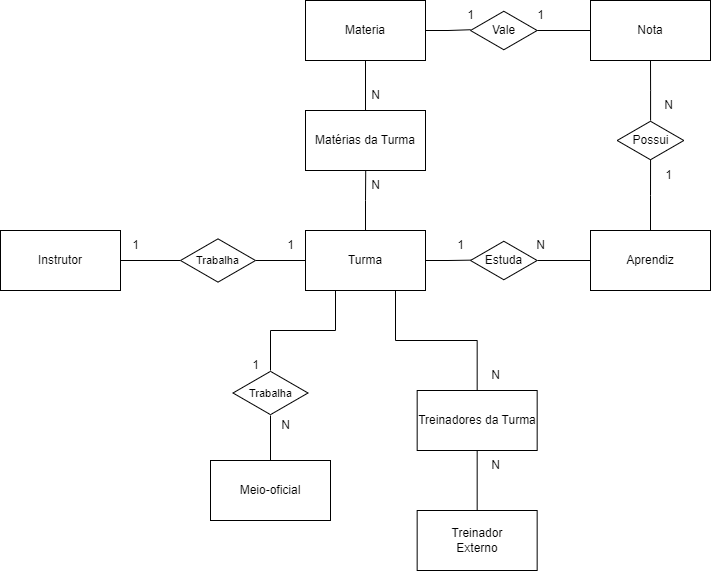

The diagram above was exported from draw.io. Its source (the exported page's mxGraphModel, read from the mxfile embedded in the PNG):
<mxGraphModel dx="1185" dy="662" grid="1" gridSize="10" guides="1" tooltips="1" connect="1" arrows="1" fold="1" page="1" pageScale="1" pageWidth="850" pageHeight="1100" math="0" shadow="0" extFonts="Permanent Marker^https://fonts.googleapis.com/css?family=Permanent+Marker">
  <root>
    <mxCell id="0" />
    <mxCell id="1" parent="0" />
    <UserObject label="Instrutor" treeRoot="1" id="givtUw0AN9xpdXZa5XSx-7">
      <mxCell style="whiteSpace=wrap;html=1;align=center;treeFolding=1;treeMoving=1;newEdgeStyle={&quot;edgeStyle&quot;:&quot;elbowEdgeStyle&quot;,&quot;startArrow&quot;:&quot;none&quot;,&quot;endArrow&quot;:&quot;none&quot;};" vertex="1" parent="1">
        <mxGeometry y="250" width="120" height="60" as="geometry" />
      </mxCell>
    </UserObject>
    <mxCell id="givtUw0AN9xpdXZa5XSx-53" style="edgeStyle=orthogonalEdgeStyle;rounded=0;orthogonalLoop=1;jettySize=auto;html=1;exitX=0.5;exitY=0;exitDx=0;exitDy=0;entryX=0.502;entryY=0.96;entryDx=0;entryDy=0;entryPerimeter=0;fontSize=11;startArrow=none;startFill=0;endArrow=none;endFill=0;" edge="1" parent="1" source="givtUw0AN9xpdXZa5XSx-10">
      <mxGeometry relative="1" as="geometry">
        <mxPoint x="365.21668" y="189.89999999999998" as="targetPoint" />
      </mxGeometry>
    </mxCell>
    <mxCell id="givtUw0AN9xpdXZa5XSx-58" style="edgeStyle=orthogonalEdgeStyle;rounded=0;orthogonalLoop=1;jettySize=auto;html=1;entryX=0.042;entryY=0.49;entryDx=0;entryDy=0;entryPerimeter=0;fontSize=11;startArrow=none;startFill=0;endArrow=none;endFill=0;" edge="1" parent="1" source="givtUw0AN9xpdXZa5XSx-10" target="givtUw0AN9xpdXZa5XSx-26">
      <mxGeometry relative="1" as="geometry" />
    </mxCell>
    <UserObject label="Turma" treeRoot="1" id="givtUw0AN9xpdXZa5XSx-10">
      <mxCell style="whiteSpace=wrap;html=1;align=center;treeFolding=1;treeMoving=1;newEdgeStyle={&quot;edgeStyle&quot;:&quot;elbowEdgeStyle&quot;,&quot;startArrow&quot;:&quot;none&quot;,&quot;endArrow&quot;:&quot;none&quot;};" vertex="1" parent="1">
        <mxGeometry x="305" y="250" width="120" height="60" as="geometry" />
      </mxCell>
    </UserObject>
    <mxCell id="givtUw0AN9xpdXZa5XSx-36" style="edgeStyle=orthogonalEdgeStyle;rounded=0;orthogonalLoop=1;jettySize=auto;html=1;entryX=0.501;entryY=0.972;entryDx=0;entryDy=0;entryPerimeter=0;startArrow=none;startFill=0;endArrow=none;endFill=0;" edge="1" parent="1" source="givtUw0AN9xpdXZa5XSx-11" target="givtUw0AN9xpdXZa5XSx-35">
      <mxGeometry relative="1" as="geometry" />
    </mxCell>
    <UserObject label="Aprendiz" treeRoot="1" id="givtUw0AN9xpdXZa5XSx-11">
      <mxCell style="whiteSpace=wrap;html=1;align=center;treeFolding=1;treeMoving=1;newEdgeStyle={&quot;edgeStyle&quot;:&quot;elbowEdgeStyle&quot;,&quot;startArrow&quot;:&quot;none&quot;,&quot;endArrow&quot;:&quot;none&quot;};" vertex="1" parent="1">
        <mxGeometry x="590" y="250" width="120" height="60" as="geometry" />
      </mxCell>
    </UserObject>
    <UserObject label="Nota" treeRoot="1" id="givtUw0AN9xpdXZa5XSx-13">
      <mxCell style="whiteSpace=wrap;html=1;align=center;treeFolding=1;treeMoving=1;newEdgeStyle={&quot;edgeStyle&quot;:&quot;elbowEdgeStyle&quot;,&quot;startArrow&quot;:&quot;none&quot;,&quot;endArrow&quot;:&quot;none&quot;};" vertex="1" parent="1">
        <mxGeometry x="590" y="20" width="120" height="60" as="geometry" />
      </mxCell>
    </UserObject>
    <mxCell id="givtUw0AN9xpdXZa5XSx-43" style="edgeStyle=orthogonalEdgeStyle;rounded=0;orthogonalLoop=1;jettySize=auto;html=1;entryX=0.001;entryY=0.481;entryDx=0;entryDy=0;entryPerimeter=0;startArrow=none;startFill=0;endArrow=none;endFill=0;" edge="1" parent="1" source="givtUw0AN9xpdXZa5XSx-20" target="givtUw0AN9xpdXZa5XSx-42">
      <mxGeometry relative="1" as="geometry" />
    </mxCell>
    <mxCell id="givtUw0AN9xpdXZa5XSx-76" style="edgeStyle=orthogonalEdgeStyle;rounded=0;orthogonalLoop=1;jettySize=auto;html=1;entryX=0.5;entryY=0;entryDx=0;entryDy=0;fontSize=11;startArrow=none;startFill=0;endArrow=none;endFill=0;" edge="1" parent="1" source="givtUw0AN9xpdXZa5XSx-20" target="givtUw0AN9xpdXZa5XSx-75">
      <mxGeometry relative="1" as="geometry" />
    </mxCell>
    <UserObject label="Materia" treeRoot="1" id="givtUw0AN9xpdXZa5XSx-20">
      <mxCell style="whiteSpace=wrap;html=1;align=center;treeFolding=1;treeMoving=1;newEdgeStyle={&quot;edgeStyle&quot;:&quot;elbowEdgeStyle&quot;,&quot;startArrow&quot;:&quot;none&quot;,&quot;endArrow&quot;:&quot;none&quot;};" vertex="1" parent="1">
        <mxGeometry x="305" y="20" width="120" height="60" as="geometry" />
      </mxCell>
    </UserObject>
    <mxCell id="givtUw0AN9xpdXZa5XSx-24" value="N" style="text;html=1;align=center;verticalAlign=middle;resizable=0;points=[];autosize=1;strokeColor=none;fillColor=none;" vertex="1" parent="1">
      <mxGeometry x="525" y="250" width="30" height="30" as="geometry" />
    </mxCell>
    <mxCell id="givtUw0AN9xpdXZa5XSx-57" style="edgeStyle=orthogonalEdgeStyle;rounded=0;orthogonalLoop=1;jettySize=auto;html=1;entryX=0;entryY=0.5;entryDx=0;entryDy=0;fontSize=11;startArrow=none;startFill=0;endArrow=none;endFill=0;" edge="1" parent="1" source="givtUw0AN9xpdXZa5XSx-26" target="givtUw0AN9xpdXZa5XSx-11">
      <mxGeometry relative="1" as="geometry" />
    </mxCell>
    <mxCell id="givtUw0AN9xpdXZa5XSx-26" value="Estuda" style="html=1;whiteSpace=wrap;aspect=fixed;shape=isoRectangle;" vertex="1" parent="1">
      <mxGeometry x="470" y="260" width="66.67" height="40" as="geometry" />
    </mxCell>
    <mxCell id="givtUw0AN9xpdXZa5XSx-31" value="1" style="text;html=1;align=center;verticalAlign=middle;resizable=0;points=[];autosize=1;strokeColor=none;fillColor=none;" vertex="1" parent="1">
      <mxGeometry x="445" y="250" width="30" height="30" as="geometry" />
    </mxCell>
    <mxCell id="givtUw0AN9xpdXZa5XSx-37" style="edgeStyle=orthogonalEdgeStyle;rounded=0;orthogonalLoop=1;jettySize=auto;html=1;entryX=0.5;entryY=1;entryDx=0;entryDy=0;startArrow=none;startFill=0;endArrow=none;endFill=0;" edge="1" parent="1" source="givtUw0AN9xpdXZa5XSx-35" target="givtUw0AN9xpdXZa5XSx-13">
      <mxGeometry relative="1" as="geometry" />
    </mxCell>
    <mxCell id="givtUw0AN9xpdXZa5XSx-35" value="Possui" style="html=1;whiteSpace=wrap;aspect=fixed;shape=isoRectangle;" vertex="1" parent="1">
      <mxGeometry x="616.66" y="140" width="66.67" height="40" as="geometry" />
    </mxCell>
    <mxCell id="givtUw0AN9xpdXZa5XSx-38" value="N" style="text;html=1;align=center;verticalAlign=middle;resizable=0;points=[];autosize=1;strokeColor=none;fillColor=none;" vertex="1" parent="1">
      <mxGeometry x="653.33" y="110" width="30" height="30" as="geometry" />
    </mxCell>
    <mxCell id="givtUw0AN9xpdXZa5XSx-39" value="1" style="text;html=1;align=center;verticalAlign=middle;resizable=0;points=[];autosize=1;strokeColor=none;fillColor=none;" vertex="1" parent="1">
      <mxGeometry x="653.33" y="180" width="30" height="30" as="geometry" />
    </mxCell>
    <mxCell id="givtUw0AN9xpdXZa5XSx-44" style="edgeStyle=orthogonalEdgeStyle;rounded=0;orthogonalLoop=1;jettySize=auto;html=1;entryX=0;entryY=0.5;entryDx=0;entryDy=0;startArrow=none;startFill=0;endArrow=none;endFill=0;" edge="1" parent="1" source="givtUw0AN9xpdXZa5XSx-42" target="givtUw0AN9xpdXZa5XSx-13">
      <mxGeometry relative="1" as="geometry" />
    </mxCell>
    <mxCell id="givtUw0AN9xpdXZa5XSx-42" value="Vale" style="html=1;whiteSpace=wrap;aspect=fixed;shape=isoRectangle;" vertex="1" parent="1">
      <mxGeometry x="470" y="30" width="66.67" height="40" as="geometry" />
    </mxCell>
    <mxCell id="givtUw0AN9xpdXZa5XSx-46" value="1" style="text;html=1;align=center;verticalAlign=middle;resizable=0;points=[];autosize=1;strokeColor=none;fillColor=none;" vertex="1" parent="1">
      <mxGeometry x="525" y="20" width="30" height="30" as="geometry" />
    </mxCell>
    <mxCell id="givtUw0AN9xpdXZa5XSx-47" value="1" style="text;html=1;align=center;verticalAlign=middle;resizable=0;points=[];autosize=1;strokeColor=none;fillColor=none;" vertex="1" parent="1">
      <mxGeometry x="455" y="20" width="30" height="30" as="geometry" />
    </mxCell>
    <mxCell id="givtUw0AN9xpdXZa5XSx-48" value="N" style="text;html=1;align=center;verticalAlign=middle;resizable=0;points=[];autosize=1;strokeColor=none;fillColor=none;" vertex="1" parent="1">
      <mxGeometry x="360" y="100" width="30" height="30" as="geometry" />
    </mxCell>
    <mxCell id="givtUw0AN9xpdXZa5XSx-52" value="N" style="text;html=1;align=center;verticalAlign=middle;resizable=0;points=[];autosize=1;strokeColor=none;fillColor=none;" vertex="1" parent="1">
      <mxGeometry x="360" y="190" width="30" height="30" as="geometry" />
    </mxCell>
    <mxCell id="givtUw0AN9xpdXZa5XSx-60" style="edgeStyle=orthogonalEdgeStyle;rounded=0;orthogonalLoop=1;jettySize=auto;html=1;entryX=0;entryY=0.5;entryDx=0;entryDy=0;fontSize=11;startArrow=none;startFill=0;endArrow=none;endFill=0;" edge="1" parent="1" source="givtUw0AN9xpdXZa5XSx-59" target="givtUw0AN9xpdXZa5XSx-10">
      <mxGeometry relative="1" as="geometry" />
    </mxCell>
    <mxCell id="givtUw0AN9xpdXZa5XSx-61" style="edgeStyle=orthogonalEdgeStyle;rounded=0;orthogonalLoop=1;jettySize=auto;html=1;entryX=1;entryY=0.5;entryDx=0;entryDy=0;fontSize=11;startArrow=none;startFill=0;endArrow=none;endFill=0;" edge="1" parent="1" source="givtUw0AN9xpdXZa5XSx-59" target="givtUw0AN9xpdXZa5XSx-7">
      <mxGeometry relative="1" as="geometry" />
    </mxCell>
    <mxCell id="givtUw0AN9xpdXZa5XSx-59" value="Trabalha" style="html=1;whiteSpace=wrap;aspect=fixed;shape=isoRectangle;fontSize=11;" vertex="1" parent="1">
      <mxGeometry x="180" y="257.5" width="75" height="45" as="geometry" />
    </mxCell>
    <mxCell id="givtUw0AN9xpdXZa5XSx-62" value="1" style="text;html=1;align=center;verticalAlign=middle;resizable=0;points=[];autosize=1;strokeColor=none;fillColor=none;" vertex="1" parent="1">
      <mxGeometry x="120" y="250" width="30" height="30" as="geometry" />
    </mxCell>
    <mxCell id="givtUw0AN9xpdXZa5XSx-63" value="1" style="text;html=1;align=center;verticalAlign=middle;resizable=0;points=[];autosize=1;strokeColor=none;fillColor=none;" vertex="1" parent="1">
      <mxGeometry x="275" y="250" width="30" height="30" as="geometry" />
    </mxCell>
    <UserObject label="Matérias da Turma" treeRoot="1" id="givtUw0AN9xpdXZa5XSx-75">
      <mxCell style="whiteSpace=wrap;html=1;align=center;treeFolding=1;treeMoving=1;newEdgeStyle={&quot;edgeStyle&quot;:&quot;elbowEdgeStyle&quot;,&quot;startArrow&quot;:&quot;none&quot;,&quot;endArrow&quot;:&quot;none&quot;};" vertex="1" parent="1">
        <mxGeometry x="305" y="130" width="120" height="60" as="geometry" />
      </mxCell>
    </UserObject>
    <mxCell id="givtUw0AN9xpdXZa5XSx-84" value="N" style="text;html=1;align=center;verticalAlign=middle;resizable=0;points=[];autosize=1;strokeColor=none;fillColor=none;" vertex="1" parent="1">
      <mxGeometry x="506.6700000000001" y="430" width="30" height="30" as="geometry" />
    </mxCell>
    <mxCell id="givtUw0AN9xpdXZa5XSx-85" value="" style="group" vertex="1" connectable="0" parent="1">
      <mxGeometry x="210" y="370" width="120" height="170" as="geometry" />
    </mxCell>
    <UserObject label="Meio-oficial" treeRoot="1" id="givtUw0AN9xpdXZa5XSx-8">
      <mxCell style="whiteSpace=wrap;html=1;align=center;treeFolding=1;treeMoving=1;newEdgeStyle={&quot;edgeStyle&quot;:&quot;elbowEdgeStyle&quot;,&quot;startArrow&quot;:&quot;none&quot;,&quot;endArrow&quot;:&quot;none&quot;};" vertex="1" parent="givtUw0AN9xpdXZa5XSx-85">
        <mxGeometry y="110" width="120" height="60" as="geometry" />
      </mxCell>
    </UserObject>
    <mxCell id="givtUw0AN9xpdXZa5XSx-66" value="Trabalha" style="html=1;whiteSpace=wrap;aspect=fixed;shape=isoRectangle;fontSize=11;" vertex="1" parent="givtUw0AN9xpdXZa5XSx-85">
      <mxGeometry x="22.5" y="20" width="75" height="45" as="geometry" />
    </mxCell>
    <mxCell id="givtUw0AN9xpdXZa5XSx-71" value="N" style="text;html=1;align=center;verticalAlign=middle;resizable=0;points=[];autosize=1;strokeColor=none;fillColor=none;" vertex="1" parent="givtUw0AN9xpdXZa5XSx-85">
      <mxGeometry x="60" y="60" width="30" height="30" as="geometry" />
    </mxCell>
    <mxCell id="givtUw0AN9xpdXZa5XSx-70" style="edgeStyle=orthogonalEdgeStyle;rounded=0;orthogonalLoop=1;jettySize=auto;html=1;entryX=0.5;entryY=0;entryDx=0;entryDy=0;fontSize=11;startArrow=none;startFill=0;endArrow=none;endFill=0;" edge="1" parent="givtUw0AN9xpdXZa5XSx-85" source="givtUw0AN9xpdXZa5XSx-66" target="givtUw0AN9xpdXZa5XSx-8">
      <mxGeometry relative="1" as="geometry" />
    </mxCell>
    <mxCell id="givtUw0AN9xpdXZa5XSx-72" value="1" style="text;html=1;align=center;verticalAlign=middle;resizable=0;points=[];autosize=1;strokeColor=none;fillColor=none;" vertex="1" parent="givtUw0AN9xpdXZa5XSx-85">
      <mxGeometry x="30" width="30" height="30" as="geometry" />
    </mxCell>
    <mxCell id="givtUw0AN9xpdXZa5XSx-87" value="" style="group" vertex="1" connectable="0" parent="1">
      <mxGeometry x="416.66" y="380" width="120.00999999999999" height="210" as="geometry" />
    </mxCell>
    <UserObject label="Treinador &lt;br&gt;Externo" treeRoot="1" id="givtUw0AN9xpdXZa5XSx-9">
      <mxCell style="whiteSpace=wrap;html=1;align=center;treeFolding=1;treeMoving=1;newEdgeStyle={&quot;edgeStyle&quot;:&quot;elbowEdgeStyle&quot;,&quot;startArrow&quot;:&quot;none&quot;,&quot;endArrow&quot;:&quot;none&quot;};" vertex="1" parent="givtUw0AN9xpdXZa5XSx-87">
        <mxGeometry y="150" width="120" height="60" as="geometry" />
      </mxCell>
    </UserObject>
    <UserObject label="Treinadores da Turma" treeRoot="1" id="givtUw0AN9xpdXZa5XSx-77">
      <mxCell style="whiteSpace=wrap;html=1;align=center;treeFolding=1;treeMoving=1;newEdgeStyle={&quot;edgeStyle&quot;:&quot;elbowEdgeStyle&quot;,&quot;startArrow&quot;:&quot;none&quot;,&quot;endArrow&quot;:&quot;none&quot;};" vertex="1" parent="givtUw0AN9xpdXZa5XSx-87">
        <mxGeometry x="0.009999999999990905" y="30" width="120" height="60" as="geometry" />
      </mxCell>
    </UserObject>
    <mxCell id="givtUw0AN9xpdXZa5XSx-83" value="N" style="text;html=1;align=center;verticalAlign=middle;resizable=0;points=[];autosize=1;strokeColor=none;fillColor=none;" vertex="1" parent="givtUw0AN9xpdXZa5XSx-87">
      <mxGeometry x="63.339999999999975" width="30" height="30" as="geometry" />
    </mxCell>
    <mxCell id="givtUw0AN9xpdXZa5XSx-81" style="edgeStyle=orthogonalEdgeStyle;rounded=0;orthogonalLoop=1;jettySize=auto;html=1;entryX=0.5;entryY=1;entryDx=0;entryDy=0;fontSize=11;startArrow=none;startFill=0;endArrow=none;endFill=0;" edge="1" parent="givtUw0AN9xpdXZa5XSx-87" source="givtUw0AN9xpdXZa5XSx-9" target="givtUw0AN9xpdXZa5XSx-77">
      <mxGeometry relative="1" as="geometry" />
    </mxCell>
    <mxCell id="givtUw0AN9xpdXZa5XSx-96" value="N" style="text;html=1;align=center;verticalAlign=middle;resizable=0;points=[];autosize=1;strokeColor=none;fillColor=none;" vertex="1" parent="givtUw0AN9xpdXZa5XSx-87">
      <mxGeometry x="63.339999999999975" y="90" width="30" height="30" as="geometry" />
    </mxCell>
    <mxCell id="givtUw0AN9xpdXZa5XSx-88" style="edgeStyle=orthogonalEdgeStyle;rounded=0;orthogonalLoop=1;jettySize=auto;html=1;entryX=0.75;entryY=1;entryDx=0;entryDy=0;fontSize=11;startArrow=none;startFill=0;endArrow=none;endFill=0;" edge="1" parent="1" source="givtUw0AN9xpdXZa5XSx-77" target="givtUw0AN9xpdXZa5XSx-10">
      <mxGeometry relative="1" as="geometry" />
    </mxCell>
    <mxCell id="givtUw0AN9xpdXZa5XSx-90" style="edgeStyle=orthogonalEdgeStyle;rounded=0;orthogonalLoop=1;jettySize=auto;html=1;entryX=0.25;entryY=1;entryDx=0;entryDy=0;fontSize=11;startArrow=none;startFill=0;endArrow=none;endFill=0;" edge="1" parent="1" source="givtUw0AN9xpdXZa5XSx-66" target="givtUw0AN9xpdXZa5XSx-10">
      <mxGeometry relative="1" as="geometry" />
    </mxCell>
  </root>
</mxGraphModel>